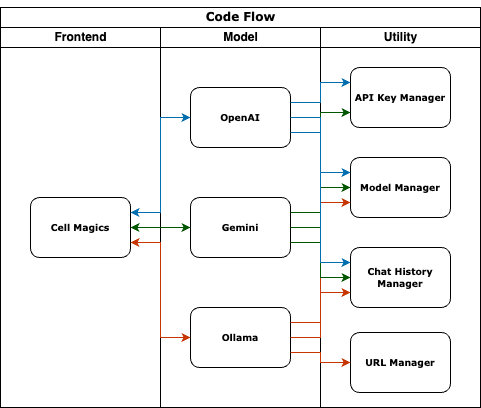

The diagram above was exported from draw.io. Its source (the exported page's mxGraphModel, read from the mxfile embedded in the PNG):
<mxGraphModel dx="1026" dy="684" grid="1" gridSize="10" guides="1" tooltips="1" connect="1" arrows="1" fold="1" page="1" pageScale="1" pageWidth="1100" pageHeight="850" background="none" math="0" shadow="0">
  <root>
    <mxCell id="0" />
    <mxCell id="1" parent="0" />
    <mxCell id="77e6c97f196da883-1" value="&lt;h2&gt;Code Flow&lt;/h2&gt;" style="swimlane;html=1;childLayout=stackLayout;startSize=20;rounded=0;shadow=0;labelBackgroundColor=none;strokeWidth=1;fontFamily=Verdana;fontSize=8;align=center;" parent="1" vertex="1">
      <mxGeometry x="70" y="40" width="480" height="400" as="geometry" />
    </mxCell>
    <mxCell id="77e6c97f196da883-2" value="Frontend" style="swimlane;html=1;startSize=20;" parent="77e6c97f196da883-1" vertex="1">
      <mxGeometry y="20" width="160" height="380" as="geometry" />
    </mxCell>
    <mxCell id="77e6c97f196da883-8" value="&lt;h3&gt;Cell Magics&lt;/h3&gt;" style="rounded=1;whiteSpace=wrap;html=1;shadow=0;labelBackgroundColor=none;strokeWidth=1;fontFamily=Verdana;fontSize=8;align=center;" parent="77e6c97f196da883-2" vertex="1">
      <mxGeometry x="30" y="170" width="100" height="60" as="geometry" />
    </mxCell>
    <mxCell id="77e6c97f196da883-3" value="Model" style="swimlane;html=1;startSize=20;" parent="77e6c97f196da883-1" vertex="1">
      <mxGeometry x="160" y="20" width="160" height="380" as="geometry" />
    </mxCell>
    <mxCell id="77e6c97f196da883-11" value="&lt;h3&gt;OpenAI&lt;/h3&gt;" style="rounded=1;whiteSpace=wrap;html=1;shadow=0;labelBackgroundColor=none;strokeWidth=1;fontFamily=Verdana;fontSize=8;align=center;" parent="77e6c97f196da883-3" vertex="1">
      <mxGeometry x="30" y="60" width="100" height="60" as="geometry" />
    </mxCell>
    <mxCell id="pG76O5nfZqncAvmfJJ3p-3" value="&lt;h3&gt;Gemini&lt;/h3&gt;" style="rounded=1;whiteSpace=wrap;html=1;shadow=0;labelBackgroundColor=none;strokeWidth=1;fontFamily=Verdana;fontSize=8;align=center;" vertex="1" parent="77e6c97f196da883-3">
      <mxGeometry x="30" y="170" width="100" height="60" as="geometry" />
    </mxCell>
    <mxCell id="pG76O5nfZqncAvmfJJ3p-4" value="&lt;h3&gt;Ollama&lt;/h3&gt;" style="rounded=1;whiteSpace=wrap;html=1;shadow=0;labelBackgroundColor=none;strokeWidth=1;fontFamily=Verdana;fontSize=8;align=center;" vertex="1" parent="77e6c97f196da883-3">
      <mxGeometry x="30" y="280" width="100" height="60" as="geometry" />
    </mxCell>
    <mxCell id="77e6c97f196da883-4" value="Utility" style="swimlane;html=1;startSize=20;" parent="77e6c97f196da883-1" vertex="1">
      <mxGeometry x="320" y="20" width="160" height="380" as="geometry" />
    </mxCell>
    <mxCell id="77e6c97f196da883-12" value="&lt;h3&gt;URL Manager&lt;/h3&gt;" style="rounded=1;whiteSpace=wrap;html=1;shadow=0;labelBackgroundColor=none;strokeWidth=1;fontFamily=Verdana;fontSize=8;align=center;" parent="77e6c97f196da883-4" vertex="1">
      <mxGeometry x="30" y="305" width="100" height="60" as="geometry" />
    </mxCell>
    <mxCell id="pG76O5nfZqncAvmfJJ3p-9" value="&lt;h3&gt;Model Manager&lt;/h3&gt;" style="rounded=1;whiteSpace=wrap;html=1;shadow=0;labelBackgroundColor=none;strokeWidth=1;fontFamily=Verdana;fontSize=8;align=center;" vertex="1" parent="77e6c97f196da883-4">
      <mxGeometry x="30" y="130" width="100" height="60" as="geometry" />
    </mxCell>
    <mxCell id="pG76O5nfZqncAvmfJJ3p-10" value="&lt;h3&gt;Chat History Manager&lt;/h3&gt;" style="rounded=1;whiteSpace=wrap;html=1;shadow=0;labelBackgroundColor=none;strokeWidth=1;fontFamily=Verdana;fontSize=8;align=center;" vertex="1" parent="77e6c97f196da883-4">
      <mxGeometry x="30" y="220" width="100" height="60" as="geometry" />
    </mxCell>
    <mxCell id="pG76O5nfZqncAvmfJJ3p-11" value="&lt;h3&gt;API Key Manager&lt;/h3&gt;" style="rounded=1;whiteSpace=wrap;html=1;shadow=0;labelBackgroundColor=none;strokeWidth=1;fontFamily=Verdana;fontSize=8;align=center;" vertex="1" parent="77e6c97f196da883-4">
      <mxGeometry x="30" y="40" width="100" height="60" as="geometry" />
    </mxCell>
    <mxCell id="pG76O5nfZqncAvmfJJ3p-6" style="edgeStyle=orthogonalEdgeStyle;rounded=0;orthogonalLoop=1;jettySize=auto;html=1;exitX=1;exitY=0.25;exitDx=0;exitDy=0;entryX=0;entryY=0.5;entryDx=0;entryDy=0;startArrow=classic;startFill=1;fillColor=#1ba1e2;strokeColor=#006EAF;" edge="1" parent="77e6c97f196da883-1" source="77e6c97f196da883-8" target="77e6c97f196da883-11">
      <mxGeometry relative="1" as="geometry" />
    </mxCell>
    <mxCell id="pG76O5nfZqncAvmfJJ3p-7" style="edgeStyle=orthogonalEdgeStyle;rounded=0;orthogonalLoop=1;jettySize=auto;html=1;exitX=1;exitY=0.5;exitDx=0;exitDy=0;entryX=0;entryY=0.5;entryDx=0;entryDy=0;startArrow=classic;startFill=1;fillColor=#008a00;strokeColor=#005700;" edge="1" parent="77e6c97f196da883-1" source="77e6c97f196da883-8" target="pG76O5nfZqncAvmfJJ3p-3">
      <mxGeometry relative="1" as="geometry" />
    </mxCell>
    <mxCell id="pG76O5nfZqncAvmfJJ3p-8" style="edgeStyle=orthogonalEdgeStyle;rounded=0;orthogonalLoop=1;jettySize=auto;html=1;exitX=1;exitY=0.75;exitDx=0;exitDy=0;entryX=0;entryY=0.5;entryDx=0;entryDy=0;startArrow=classic;startFill=1;fillColor=#fa6800;strokeColor=#C73500;" edge="1" parent="77e6c97f196da883-1" source="77e6c97f196da883-8" target="pG76O5nfZqncAvmfJJ3p-4">
      <mxGeometry relative="1" as="geometry" />
    </mxCell>
    <mxCell id="pG76O5nfZqncAvmfJJ3p-14" style="edgeStyle=orthogonalEdgeStyle;rounded=0;orthogonalLoop=1;jettySize=auto;html=1;exitX=1;exitY=0.75;exitDx=0;exitDy=0;entryX=0;entryY=0.5;entryDx=0;entryDy=0;fillColor=#fa6800;strokeColor=#C73500;" edge="1" parent="77e6c97f196da883-1" source="pG76O5nfZqncAvmfJJ3p-4" target="77e6c97f196da883-12">
      <mxGeometry relative="1" as="geometry" />
    </mxCell>
    <mxCell id="pG76O5nfZqncAvmfJJ3p-15" style="edgeStyle=orthogonalEdgeStyle;rounded=0;orthogonalLoop=1;jettySize=auto;html=1;exitX=1;exitY=0.25;exitDx=0;exitDy=0;entryX=0;entryY=0.75;entryDx=0;entryDy=0;fillColor=#008a00;strokeColor=#005700;" edge="1" parent="77e6c97f196da883-1" source="pG76O5nfZqncAvmfJJ3p-3" target="pG76O5nfZqncAvmfJJ3p-11">
      <mxGeometry relative="1" as="geometry" />
    </mxCell>
    <mxCell id="pG76O5nfZqncAvmfJJ3p-16" style="edgeStyle=orthogonalEdgeStyle;rounded=0;orthogonalLoop=1;jettySize=auto;html=1;exitX=1;exitY=0.5;exitDx=0;exitDy=0;entryX=0;entryY=0.5;entryDx=0;entryDy=0;fillColor=#008a00;strokeColor=#005700;" edge="1" parent="77e6c97f196da883-1" source="pG76O5nfZqncAvmfJJ3p-3" target="pG76O5nfZqncAvmfJJ3p-9">
      <mxGeometry relative="1" as="geometry" />
    </mxCell>
    <mxCell id="pG76O5nfZqncAvmfJJ3p-17" style="edgeStyle=orthogonalEdgeStyle;rounded=0;orthogonalLoop=1;jettySize=auto;html=1;exitX=1;exitY=0.25;exitDx=0;exitDy=0;entryX=0;entryY=0.75;entryDx=0;entryDy=0;fillColor=#fa6800;strokeColor=#C73500;" edge="1" parent="77e6c97f196da883-1" source="pG76O5nfZqncAvmfJJ3p-4" target="pG76O5nfZqncAvmfJJ3p-9">
      <mxGeometry relative="1" as="geometry" />
    </mxCell>
    <mxCell id="pG76O5nfZqncAvmfJJ3p-18" style="edgeStyle=orthogonalEdgeStyle;rounded=0;orthogonalLoop=1;jettySize=auto;html=1;exitX=1;exitY=0.75;exitDx=0;exitDy=0;entryX=0;entryY=0.5;entryDx=0;entryDy=0;fillColor=#008a00;strokeColor=#005700;" edge="1" parent="77e6c97f196da883-1" source="pG76O5nfZqncAvmfJJ3p-3" target="pG76O5nfZqncAvmfJJ3p-10">
      <mxGeometry relative="1" as="geometry" />
    </mxCell>
    <mxCell id="pG76O5nfZqncAvmfJJ3p-19" style="edgeStyle=orthogonalEdgeStyle;rounded=0;orthogonalLoop=1;jettySize=auto;html=1;exitX=1;exitY=0.25;exitDx=0;exitDy=0;entryX=0;entryY=0.25;entryDx=0;entryDy=0;fillColor=#1ba1e2;strokeColor=#006EAF;" edge="1" parent="77e6c97f196da883-1" source="77e6c97f196da883-11" target="pG76O5nfZqncAvmfJJ3p-11">
      <mxGeometry relative="1" as="geometry" />
    </mxCell>
    <mxCell id="pG76O5nfZqncAvmfJJ3p-20" style="edgeStyle=orthogonalEdgeStyle;rounded=0;orthogonalLoop=1;jettySize=auto;html=1;exitX=1;exitY=0.5;exitDx=0;exitDy=0;entryX=0;entryY=0.25;entryDx=0;entryDy=0;fillColor=#1ba1e2;strokeColor=#006EAF;" edge="1" parent="77e6c97f196da883-1" source="77e6c97f196da883-11" target="pG76O5nfZqncAvmfJJ3p-9">
      <mxGeometry relative="1" as="geometry" />
    </mxCell>
    <mxCell id="pG76O5nfZqncAvmfJJ3p-21" style="edgeStyle=orthogonalEdgeStyle;rounded=0;orthogonalLoop=1;jettySize=auto;html=1;exitX=1;exitY=0.75;exitDx=0;exitDy=0;entryX=0;entryY=0.25;entryDx=0;entryDy=0;fillColor=#1ba1e2;strokeColor=#006EAF;" edge="1" parent="77e6c97f196da883-1" source="77e6c97f196da883-11" target="pG76O5nfZqncAvmfJJ3p-10">
      <mxGeometry relative="1" as="geometry" />
    </mxCell>
    <mxCell id="pG76O5nfZqncAvmfJJ3p-22" style="edgeStyle=orthogonalEdgeStyle;rounded=0;orthogonalLoop=1;jettySize=auto;html=1;exitX=1;exitY=0.5;exitDx=0;exitDy=0;entryX=0;entryY=0.75;entryDx=0;entryDy=0;fillColor=#fa6800;strokeColor=#C73500;" edge="1" parent="77e6c97f196da883-1" source="pG76O5nfZqncAvmfJJ3p-4" target="pG76O5nfZqncAvmfJJ3p-10">
      <mxGeometry relative="1" as="geometry" />
    </mxCell>
  </root>
</mxGraphModel>